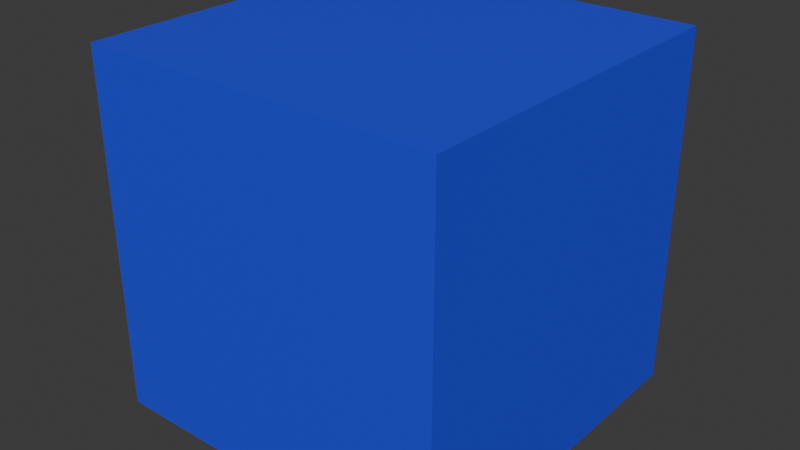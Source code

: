 # Source: export.blend  (saved by Blender 4.3.34; exported with 4.5.12 LTS)
import bpy
from mathutils import Matrix  # noqa: F401  (used for matrix-valued properties, if any)

bpy.ops.wm.read_factory_settings(use_empty=True)
scene = bpy.context.scene
scene.name = 'cube'

# ---- collections
col_collection = bpy.data.collections.new('Collection'); scene.collection.children.link(col_collection)

# ---- materials (node trees are filled in below, after node groups)
mat_material_001 = bpy.data.materials.new('Material.001')

# ---- material node trees
mat_material_001.use_nodes = True; mat_material_001.node_tree.nodes.clear()
_N = mat_material_001.node_tree.nodes; _L = mat_material_001.node_tree.links
n0 = _N.new('ShaderNodeBsdfPrincipled'); n0.name = 'Principled BSDF'; n0.location = (10, 300)
n0.inputs[0].default_value = (0.02819, 0.05302, 0.8001, 1.0)
n1 = _N.new('ShaderNodeOutputMaterial'); n1.name = 'Material Output'; n1.location = (300, 300)
_L.new(n0.outputs[0], n1.inputs[0])
n1.is_active_output = True

# ---- world
world_world = bpy.data.worlds.new('World'); scene.world = world_world
world_world.use_nodes = True; world_world.node_tree.nodes.clear()
_N = world_world.node_tree.nodes; _L = world_world.node_tree.links
n0 = _N.new('ShaderNodeOutputWorld'); n0.name = 'World Output'; n0.location = (300, 300)
n1 = _N.new('ShaderNodeBackground'); n1.name = 'Background'; n1.location = (10, 300)
n1.inputs[0].default_value = (0.05088, 0.05088, 0.05088, 1.0)
_L.new(n1.outputs[0], n0.inputs[0])
n0.is_active_output = True
world_world.color = (0.05088, 0.05088, 0.05088)
world_world.sun_shadow_jitter_overblur = 0.0

# ---- meshes
me_cube_001 = bpy.data.meshes.new('Cube.001')
me_cube_001.from_pydata([(-1.0, -1.0, -1.0), (-1.0, -1.0, 1.0), (-1.0, 1.0, -1.0), (-1.0, 1.0, 1.0), (1.0, -1.0, -1.0), (1.0, -1.0, 1.0), (1.0, 1.0, -1.0), (1.0, 1.0, 1.0)], [], [(0, 1, 3, 2), (2, 3, 7, 6), (6, 7, 5, 4), (4, 5, 1, 0), (2, 6, 4, 0), (7, 3, 1, 5)])
_uv = me_cube_001.uv_layers.new(name='UVMap')
_uv.uv.foreach_set('vector', [0.375, 0.0, 0.625, 0.0, 0.625, 0.25, 0.375, 0.25, 0.375, 0.25, 0.625, 0.25, 0.625, 0.5, 0.375, 0.5, 0.375, 0.5, 0.625, 0.5, 0.625, 0.75, 0.375, 0.75, 0.375, 0.75, 0.625, 0.75, 0.625, 1.0, 0.375, 1.0, 0.125, 0.5, 0.375, 0.5, 0.375, 0.75, 0.125, 0.75, 0.625, 0.5, 0.875, 0.5, 0.875, 0.75, 0.625, 0.75])
me_cube_001.materials.append(mat_material_001)
me_cube_001.update()

# ---- objects
ob_cube = bpy.data.objects.new('Cube', me_cube_001)

# ---- transforms, parenting, visibility, modifiers, constraints
ob_cube.location = (0.0, 0.0, 0.5)
ob_cube.scale = (0.5, 0.5, 0.5)

# ---- collection membership
col_collection.objects.link(ob_cube)

# ---- scene / render settings (as saved in the file)
scene.frame_start = 1; scene.frame_end = 250; scene.frame_set(1)
scene.render.engine = 'BLENDER_EEVEE_NEXT'
bpy.context.view_layer.update()

# ---- added for rendering (the .blend has no active camera and no usable light): camera, sun
cam_auto = bpy.data.cameras.new('AutoCamera')
cam_auto.lens = 50.0
cam_auto.sensor_width = 36.0
cam_auto.clip_end = 1000.0
ob_auto_camera = bpy.data.objects.new('AutoCamera', cam_auto)
scene.collection.objects.link(ob_auto_camera)
ob_auto_camera.location = (1.60254, -1.92304, 1.78203)
ob_auto_camera.rotation_euler = (1.09748, -7.21219e-08, 0.694738)
scene.camera = ob_auto_camera
light_auto_sun = bpy.data.lights.new('AutoSun', 'SUN')
light_auto_sun.energy = 3.0
light_auto_sun.angle = 0.0523599
ob_auto_sun = bpy.data.objects.new('AutoSun', light_auto_sun)
scene.collection.objects.link(ob_auto_sun)
ob_auto_sun.rotation_euler = (0.872665, 0.174533, 0.523599)
bpy.context.view_layer.update()

